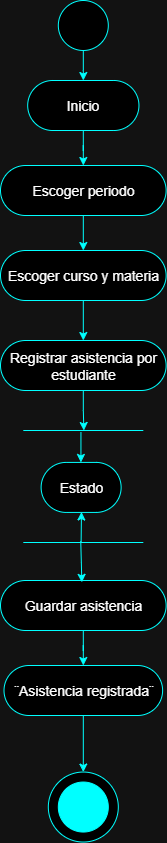

The diagram above was exported from draw.io. Its source (the exported page's mxGraphModel, read from the mxfile embedded in the PNG):
<mxGraphModel dx="6843" dy="1351" grid="1" gridSize="10" guides="1" tooltips="1" connect="1" arrows="1" fold="1" page="1" pageScale="1" pageWidth="850" pageHeight="1100" math="0" shadow="0">
  <root>
    <mxCell id="0" />
    <mxCell id="1" parent="0" />
    <mxCell id="2" style="edgeStyle=orthogonalEdgeStyle;rounded=0;orthogonalLoop=1;jettySize=auto;html=1;exitX=0.5;exitY=1;exitDx=0;exitDy=0;strokeColor=light-dark(#000000,#00FFFF);" edge="1" source="3" target="5" parent="1">
      <mxGeometry relative="1" as="geometry" />
    </mxCell>
    <mxCell id="3" value="" style="ellipse;whiteSpace=wrap;html=1;aspect=fixed;fillColor=light-dark(#60A917,#000000);fontColor=#ffffff;strokeColor=light-dark(#000000,#00FFFF);" vertex="1" parent="1">
      <mxGeometry x="-3412.19" y="60" width="50" height="50" as="geometry" />
    </mxCell>
    <mxCell id="4" style="edgeStyle=orthogonalEdgeStyle;rounded=0;orthogonalLoop=1;jettySize=auto;html=1;exitX=0.5;exitY=1;exitDx=0;exitDy=0;strokeColor=light-dark(#000000,#00FFFF);" edge="1" source="5" target="7" parent="1">
      <mxGeometry relative="1" as="geometry" />
    </mxCell>
    <mxCell id="5" value="&lt;font style=&quot;font-size: 14px;&quot;&gt;Inicio&lt;/font&gt;" style="rounded=1;whiteSpace=wrap;html=1;arcSize=50;strokeColor=light-dark(#000000,#00FFFF);fillColor=light-dark(#FFFFFF,#000000);" vertex="1" parent="1">
      <mxGeometry x="-3442.8100000000004" y="140" width="111.25" height="50" as="geometry" />
    </mxCell>
    <mxCell id="6" style="edgeStyle=orthogonalEdgeStyle;rounded=0;orthogonalLoop=1;jettySize=auto;html=1;exitX=0.5;exitY=1;exitDx=0;exitDy=0;entryX=0.5;entryY=0;entryDx=0;entryDy=0;strokeColor=light-dark(#000000,#00FFFF);" edge="1" source="7" target="9" parent="1">
      <mxGeometry relative="1" as="geometry" />
    </mxCell>
    <mxCell id="7" value="&lt;font style=&quot;font-size: 14px;&quot;&gt;Escoger periodo&lt;/font&gt;" style="rounded=1;whiteSpace=wrap;html=1;arcSize=50;strokeColor=light-dark(#000000,#00FFFF);fillColor=light-dark(#FFFFFF,#000000);" vertex="1" parent="1">
      <mxGeometry x="-3470" y="225" width="165.62" height="50" as="geometry" />
    </mxCell>
    <mxCell id="8" style="edgeStyle=orthogonalEdgeStyle;rounded=0;orthogonalLoop=1;jettySize=auto;html=1;exitX=0.5;exitY=1;exitDx=0;exitDy=0;entryX=0.5;entryY=0;entryDx=0;entryDy=0;strokeColor=light-dark(#000000,#00FFFF);" edge="1" source="9" target="11" parent="1">
      <mxGeometry relative="1" as="geometry" />
    </mxCell>
    <mxCell id="9" value="&lt;font style=&quot;font-size: 14px;&quot;&gt;Escoger curso y materia&lt;/font&gt;" style="rounded=1;whiteSpace=wrap;html=1;arcSize=50;strokeColor=light-dark(#000000,#00FFFF);fillColor=light-dark(#FFFFFF,#000000);" vertex="1" parent="1">
      <mxGeometry x="-3470" y="310" width="165.62" height="50" as="geometry" />
    </mxCell>
    <mxCell id="10" style="edgeStyle=orthogonalEdgeStyle;rounded=0;orthogonalLoop=1;jettySize=auto;html=1;exitX=0.5;exitY=1;exitDx=0;exitDy=0;strokeColor=light-dark(#000000,#00FFFF);" edge="1" source="11" parent="1">
      <mxGeometry relative="1" as="geometry">
        <mxPoint x="-3386.636363636364" y="490" as="targetPoint" />
      </mxGeometry>
    </mxCell>
    <mxCell id="11" value="&lt;font style=&quot;font-size: 14px;&quot;&gt;Registrar asistencia por estudiante&lt;/font&gt;" style="rounded=1;whiteSpace=wrap;html=1;arcSize=50;strokeColor=light-dark(#000000,#00FFFF);fillColor=light-dark(#FFFFFF,#000000);" vertex="1" parent="1">
      <mxGeometry x="-3470" y="400" width="165.62" height="50" as="geometry" />
    </mxCell>
    <mxCell id="12" value="" style="endArrow=none;html=1;rounded=0;strokeColor=light-dark(#000000,#00FFFF);" edge="1" parent="1">
      <mxGeometry width="50" height="50" relative="1" as="geometry">
        <mxPoint x="-3447.19" y="490" as="sourcePoint" />
        <mxPoint x="-3327.19" y="490" as="targetPoint" />
      </mxGeometry>
    </mxCell>
    <mxCell id="13" value="&lt;span style=&quot;font-size: 14px;&quot;&gt;Estado&lt;/span&gt;" style="rounded=1;whiteSpace=wrap;html=1;arcSize=50;strokeColor=light-dark(#000000,#00FFFF);fillColor=light-dark(#FFFFFF,#000000);" vertex="1" parent="1">
      <mxGeometry x="-3429.3800000000006" y="521.9200000000002" width="80" height="50" as="geometry" />
    </mxCell>
    <mxCell id="14" value="" style="endArrow=none;html=1;rounded=0;strokeColor=light-dark(#000000,#00FFFF);" edge="1" parent="1">
      <mxGeometry width="50" height="50" relative="1" as="geometry">
        <mxPoint x="-3447.19" y="602" as="sourcePoint" />
        <mxPoint x="-3327.19" y="602" as="targetPoint" />
      </mxGeometry>
    </mxCell>
    <mxCell id="15" style="edgeStyle=orthogonalEdgeStyle;rounded=0;orthogonalLoop=1;jettySize=auto;html=1;exitX=0.5;exitY=1;exitDx=0;exitDy=0;strokeColor=light-dark(#000000,#00FFFF);" edge="1" parent="1">
      <mxGeometry relative="1" as="geometry">
        <mxPoint x="-3389.560000000001" y="491.9200000000002" as="sourcePoint" />
        <mxPoint x="-3389.560000000001" y="521.9200000000002" as="targetPoint" />
      </mxGeometry>
    </mxCell>
    <mxCell id="16" style="edgeStyle=orthogonalEdgeStyle;rounded=0;orthogonalLoop=1;jettySize=auto;html=1;strokeColor=light-dark(#000000,#00FFFF);entryX=1.009;entryY=0.592;entryDx=0;entryDy=0;entryPerimeter=0;" edge="1" parent="1">
      <mxGeometry relative="1" as="geometry">
        <mxPoint x="-3389.3800000000006" y="601.9200000000002" as="sourcePoint" />
        <mxPoint x="-3389.02" y="571.5100000000001" as="targetPoint" />
      </mxGeometry>
    </mxCell>
    <mxCell id="17" style="edgeStyle=orthogonalEdgeStyle;rounded=0;orthogonalLoop=1;jettySize=auto;html=1;exitX=0.5;exitY=1;exitDx=0;exitDy=0;strokeColor=light-dark(#000000,#00FFFF);" edge="1" source="18" target="22" parent="1">
      <mxGeometry relative="1" as="geometry" />
    </mxCell>
    <mxCell id="18" value="&lt;font style=&quot;font-size: 14px;&quot;&gt;Guardar asistencia&lt;/font&gt;" style="rounded=1;whiteSpace=wrap;html=1;arcSize=50;strokeColor=light-dark(#000000,#00FFFF);fillColor=light-dark(#FFFFFF,#000000);" vertex="1" parent="1">
      <mxGeometry x="-3470" y="640" width="165.62" height="50" as="geometry" />
    </mxCell>
    <mxCell id="19" value="" style="ellipse;whiteSpace=wrap;html=1;aspect=fixed;fillColor=light-dark(#60A917,#000000);fontColor=#ffffff;strokeColor=light-dark(#000000,#00FFFF);" vertex="1" parent="1">
      <mxGeometry x="-3422.19" y="831.54" width="70" height="70" as="geometry" />
    </mxCell>
    <mxCell id="20" value="" style="ellipse;whiteSpace=wrap;html=1;aspect=fixed;fillColor=light-dark(#60A917,#00FFFF);fontColor=#ffffff;strokeColor=light-dark(#000000,#00FFFF);" vertex="1" parent="1">
      <mxGeometry x="-3412.19" y="841.54" width="50" height="50" as="geometry" />
    </mxCell>
    <mxCell id="21" style="edgeStyle=orthogonalEdgeStyle;rounded=0;orthogonalLoop=1;jettySize=auto;html=1;exitX=0.5;exitY=1;exitDx=0;exitDy=0;entryX=0.5;entryY=0;entryDx=0;entryDy=0;strokeColor=light-dark(#000000,#00FFFF);" edge="1" source="22" target="19" parent="1">
      <mxGeometry relative="1" as="geometry" />
    </mxCell>
    <mxCell id="22" value="&lt;span style=&quot;font-size: 14px;&quot;&gt;¨Asistencia registrada¨&lt;/span&gt;" style="rounded=1;whiteSpace=wrap;html=1;arcSize=50;strokeColor=light-dark(#000000,#00FFFF);fillColor=light-dark(#FFFFFF,#000000);" vertex="1" parent="1">
      <mxGeometry x="-3466.49" y="725" width="158.6" height="50" as="geometry" />
    </mxCell>
    <mxCell id="23" style="edgeStyle=orthogonalEdgeStyle;rounded=0;orthogonalLoop=1;jettySize=auto;html=1;exitX=0.5;exitY=1;exitDx=0;exitDy=0;strokeColor=light-dark(#000000,#00FFFF);entryX=0.491;entryY=0.037;entryDx=0;entryDy=0;entryPerimeter=0;" edge="1" target="18" parent="1">
      <mxGeometry relative="1" as="geometry">
        <mxPoint x="-3389.75" y="600.5" as="sourcePoint" />
        <mxPoint x="-3389.75" y="630.5" as="targetPoint" />
      </mxGeometry>
    </mxCell>
  </root>
</mxGraphModel>